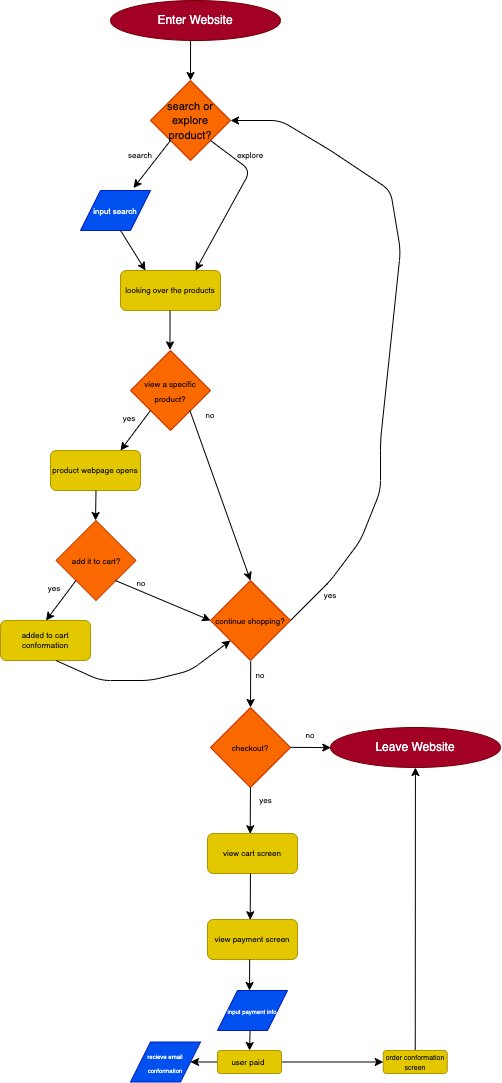

The diagram above was exported from draw.io. Its source (the exported page's mxGraphModel, read from the mxfile embedded in the PNG):
<mxGraphModel dx="595" dy="803" grid="1" gridSize="10" guides="1" tooltips="1" connect="1" arrows="1" fold="1" page="1" pageScale="1" pageWidth="850" pageHeight="1100" math="0" shadow="0">
  <root>
    <mxCell id="0" />
    <mxCell id="1" parent="0" />
    <mxCell id="4" value="Enter Website" style="ellipse;whiteSpace=wrap;html=1;fillColor=#a20025;fontColor=#ffffff;strokeColor=#6F0000;" vertex="1" parent="1">
      <mxGeometry x="110" y="10" width="170" height="40" as="geometry" />
    </mxCell>
    <mxCell id="6" value="&lt;font style=&quot;font-size: 11px&quot;&gt;search or explore product?&lt;/font&gt;" style="rhombus;whiteSpace=wrap;html=1;fillColor=#fa6800;fontColor=#000000;strokeColor=#C73500;" vertex="1" parent="1">
      <mxGeometry x="150" y="90" width="80" height="80" as="geometry" />
    </mxCell>
    <mxCell id="9" value="" style="endArrow=classic;html=1;fontSize=11;exitX=0.471;exitY=1.015;exitDx=0;exitDy=0;exitPerimeter=0;entryX=0.5;entryY=0;entryDx=0;entryDy=0;" edge="1" parent="1" source="4" target="6">
      <mxGeometry width="50" height="50" relative="1" as="geometry">
        <mxPoint x="190" y="56" as="sourcePoint" />
        <mxPoint x="190" y="86" as="targetPoint" />
      </mxGeometry>
    </mxCell>
    <mxCell id="11" value="&lt;font style=&quot;font-size: 8px&quot;&gt;input search&lt;/font&gt;" style="shape=parallelogram;perimeter=parallelogramPerimeter;whiteSpace=wrap;html=1;fixedSize=1;fontSize=11;fillColor=#0050ef;strokeColor=#001DBC;fontColor=#ffffff;" vertex="1" parent="1">
      <mxGeometry x="80" y="200" width="70" height="40" as="geometry" />
    </mxCell>
    <mxCell id="12" value="" style="endArrow=classic;html=1;fontSize=8;exitX=0;exitY=1;exitDx=0;exitDy=0;entryX=0.757;entryY=-0.062;entryDx=0;entryDy=0;entryPerimeter=0;" edge="1" parent="1" source="6" target="11">
      <mxGeometry width="50" height="50" relative="1" as="geometry">
        <mxPoint x="120" y="240" as="sourcePoint" />
        <mxPoint x="170" y="190" as="targetPoint" />
      </mxGeometry>
    </mxCell>
    <mxCell id="15" value="" style="endArrow=classic;html=1;fontSize=8;entryX=0.75;entryY=0;entryDx=0;entryDy=0;" edge="1" parent="1" target="17">
      <mxGeometry width="50" height="50" relative="1" as="geometry">
        <mxPoint x="210" y="150" as="sourcePoint" />
        <mxPoint x="200" y="280" as="targetPoint" />
        <Array as="points">
          <mxPoint x="250" y="180" />
        </Array>
      </mxGeometry>
    </mxCell>
    <mxCell id="16" value="" style="endArrow=classic;html=1;fontSize=8;entryX=0.25;entryY=0;entryDx=0;entryDy=0;" edge="1" parent="1" target="17">
      <mxGeometry width="50" height="50" relative="1" as="geometry">
        <mxPoint x="120" y="240" as="sourcePoint" />
        <mxPoint x="160" y="280" as="targetPoint" />
      </mxGeometry>
    </mxCell>
    <mxCell id="17" value="looking over the products" style="rounded=1;whiteSpace=wrap;html=1;fontSize=8;fillColor=#e3c800;fontColor=#000000;strokeColor=#B09500;" vertex="1" parent="1">
      <mxGeometry x="120" y="280" width="100" height="40" as="geometry" />
    </mxCell>
    <mxCell id="18" value="&lt;font style=&quot;font-size: 8px&quot;&gt;view a specific product?&lt;/font&gt;" style="rhombus;whiteSpace=wrap;html=1;fillColor=#fa6800;fontColor=#000000;strokeColor=#C73500;" vertex="1" parent="1">
      <mxGeometry x="130" y="360" width="80" height="80" as="geometry" />
    </mxCell>
    <mxCell id="19" value="" style="endArrow=classic;html=1;fontSize=11;exitX=0.471;exitY=1.015;exitDx=0;exitDy=0;exitPerimeter=0;entryX=0.5;entryY=0;entryDx=0;entryDy=0;" edge="1" parent="1">
      <mxGeometry width="50" height="50" relative="1" as="geometry">
        <mxPoint x="169.53999999999994" y="320" as="sourcePoint" />
        <mxPoint x="169.4700000000001" y="359.4" as="targetPoint" />
      </mxGeometry>
    </mxCell>
    <mxCell id="20" style="edgeStyle=none;html=1;exitX=0.5;exitY=0;exitDx=0;exitDy=0;entryX=0.491;entryY=-0.01;entryDx=0;entryDy=0;entryPerimeter=0;fontSize=8;" edge="1" parent="1" source="18" target="18">
      <mxGeometry relative="1" as="geometry" />
    </mxCell>
    <mxCell id="21" value="search" style="text;html=1;strokeColor=none;fillColor=none;align=center;verticalAlign=middle;whiteSpace=wrap;rounded=0;fontSize=8;" vertex="1" parent="1">
      <mxGeometry x="110" y="150" width="60" height="30" as="geometry" />
    </mxCell>
    <mxCell id="22" value="explore" style="text;html=1;strokeColor=none;fillColor=none;align=center;verticalAlign=middle;whiteSpace=wrap;rounded=0;fontSize=8;" vertex="1" parent="1">
      <mxGeometry x="220" y="150" width="60" height="30" as="geometry" />
    </mxCell>
    <mxCell id="23" value="&lt;font style=&quot;font-size: 8px&quot;&gt;continue shopping?&lt;/font&gt;" style="rhombus;whiteSpace=wrap;html=1;fillColor=#fa6800;fontColor=#000000;strokeColor=#C73500;" vertex="1" parent="1">
      <mxGeometry x="210" y="590" width="80" height="80" as="geometry" />
    </mxCell>
    <mxCell id="24" value="product webpage opens" style="rounded=1;whiteSpace=wrap;html=1;fontSize=8;fillColor=#e3c800;fontColor=#000000;strokeColor=#B09500;" vertex="1" parent="1">
      <mxGeometry x="50" y="460" width="90" height="40" as="geometry" />
    </mxCell>
    <mxCell id="25" value="" style="endArrow=classic;html=1;fontSize=8;" edge="1" parent="1">
      <mxGeometry width="50" height="50" relative="1" as="geometry">
        <mxPoint x="150" y="420" as="sourcePoint" />
        <mxPoint x="120" y="460" as="targetPoint" />
      </mxGeometry>
    </mxCell>
    <mxCell id="26" value="yes" style="text;html=1;strokeColor=none;fillColor=none;align=center;verticalAlign=middle;whiteSpace=wrap;rounded=0;fontSize=8;" vertex="1" parent="1">
      <mxGeometry x="99" y="413" width="60" height="30" as="geometry" />
    </mxCell>
    <mxCell id="27" value="no" style="text;html=1;strokeColor=none;fillColor=none;align=center;verticalAlign=middle;whiteSpace=wrap;rounded=0;fontSize=8;" vertex="1" parent="1">
      <mxGeometry x="180" y="410" width="60" height="30" as="geometry" />
    </mxCell>
    <mxCell id="29" value="" style="endArrow=classic;html=1;fontSize=8;entryX=0.5;entryY=0;entryDx=0;entryDy=0;" edge="1" parent="1" target="23">
      <mxGeometry width="50" height="50" relative="1" as="geometry">
        <mxPoint x="189.38000000000005" y="420" as="sourcePoint" />
        <mxPoint x="220" y="460" as="targetPoint" />
      </mxGeometry>
    </mxCell>
    <mxCell id="32" value="&lt;span style=&quot;font-size: 8px&quot;&gt;add it to cart?&lt;/span&gt;" style="rhombus;whiteSpace=wrap;html=1;fillColor=#fa6800;fontColor=#000000;strokeColor=#C73500;" vertex="1" parent="1">
      <mxGeometry x="55.5" y="530" width="80" height="80" as="geometry" />
    </mxCell>
    <mxCell id="33" value="" style="endArrow=classic;html=1;fontSize=8;" edge="1" parent="1">
      <mxGeometry width="50" height="50" relative="1" as="geometry">
        <mxPoint x="75.50000000000006" y="590" as="sourcePoint" />
        <mxPoint x="45.50000000000006" y="630" as="targetPoint" />
      </mxGeometry>
    </mxCell>
    <mxCell id="34" value="yes" style="text;html=1;strokeColor=none;fillColor=none;align=center;verticalAlign=middle;whiteSpace=wrap;rounded=0;fontSize=8;" vertex="1" parent="1">
      <mxGeometry x="24.5" y="583" width="60" height="30" as="geometry" />
    </mxCell>
    <mxCell id="35" value="no" style="text;html=1;strokeColor=none;fillColor=none;align=center;verticalAlign=middle;whiteSpace=wrap;rounded=0;fontSize=8;" vertex="1" parent="1">
      <mxGeometry x="110.5" y="578" width="60" height="30" as="geometry" />
    </mxCell>
    <mxCell id="36" value="" style="endArrow=classic;html=1;fontSize=8;entryX=0;entryY=0.5;entryDx=0;entryDy=0;" edge="1" parent="1" target="23">
      <mxGeometry width="50" height="50" relative="1" as="geometry">
        <mxPoint x="114.88000000000005" y="590" as="sourcePoint" />
        <mxPoint x="145.50000000000006" y="630" as="targetPoint" />
      </mxGeometry>
    </mxCell>
    <mxCell id="37" value="" style="endArrow=classic;html=1;fontSize=8;" edge="1" parent="1">
      <mxGeometry width="50" height="50" relative="1" as="geometry">
        <mxPoint x="95.51000000000005" y="500" as="sourcePoint" />
        <mxPoint x="95" y="530" as="targetPoint" />
      </mxGeometry>
    </mxCell>
    <mxCell id="38" value="added to cart conformation" style="rounded=1;whiteSpace=wrap;html=1;fontSize=8;fillColor=#e3c800;fontColor=#000000;strokeColor=#B09500;" vertex="1" parent="1">
      <mxGeometry y="630" width="90" height="40" as="geometry" />
    </mxCell>
    <mxCell id="40" value="" style="endArrow=classic;html=1;fontSize=8;entryX=0;entryY=1;entryDx=0;entryDy=0;" edge="1" parent="1" target="23">
      <mxGeometry width="50" height="50" relative="1" as="geometry">
        <mxPoint x="55.50000000000006" y="670" as="sourcePoint" />
        <mxPoint x="25.500000000000057" y="710" as="targetPoint" />
        <Array as="points">
          <mxPoint x="100" y="690" />
          <mxPoint x="150" y="690" />
          <mxPoint x="190" y="680" />
        </Array>
      </mxGeometry>
    </mxCell>
    <mxCell id="42" value="" style="endArrow=classic;html=1;fontSize=8;entryX=1;entryY=0.5;entryDx=0;entryDy=0;" edge="1" parent="1" target="6">
      <mxGeometry width="50" height="50" relative="1" as="geometry">
        <mxPoint x="290" y="630" as="sourcePoint" />
        <mxPoint x="310" y="480" as="targetPoint" />
        <Array as="points">
          <mxPoint x="330" y="590" />
          <mxPoint x="360" y="550" />
          <mxPoint x="380" y="500" />
          <mxPoint x="380" y="450" />
          <mxPoint x="400" y="260" />
          <mxPoint x="390" y="200" />
          <mxPoint x="330" y="160" />
          <mxPoint x="280" y="130" />
        </Array>
      </mxGeometry>
    </mxCell>
    <mxCell id="44" value="yes" style="text;html=1;strokeColor=none;fillColor=none;align=center;verticalAlign=middle;whiteSpace=wrap;rounded=0;fontSize=8;" vertex="1" parent="1">
      <mxGeometry x="300" y="590" width="60" height="30" as="geometry" />
    </mxCell>
    <mxCell id="45" value="" style="endArrow=classic;html=1;fontSize=8;exitX=0.337;exitY=0.024;exitDx=0;exitDy=0;exitPerimeter=0;" edge="1" parent="1" source="46">
      <mxGeometry width="50" height="50" relative="1" as="geometry">
        <mxPoint x="251" y="677" as="sourcePoint" />
        <mxPoint x="250" y="717" as="targetPoint" />
      </mxGeometry>
    </mxCell>
    <mxCell id="46" value="no" style="text;html=1;strokeColor=none;fillColor=none;align=center;verticalAlign=middle;whiteSpace=wrap;rounded=0;fontSize=8;" vertex="1" parent="1">
      <mxGeometry x="230" y="670" width="60" height="30" as="geometry" />
    </mxCell>
    <mxCell id="48" value="&lt;font style=&quot;font-size: 8px&quot;&gt;checkout?&lt;/font&gt;" style="rhombus;whiteSpace=wrap;html=1;fillColor=#fa6800;fontColor=#000000;strokeColor=#C73500;" vertex="1" parent="1">
      <mxGeometry x="210" y="717" width="80" height="80" as="geometry" />
    </mxCell>
    <mxCell id="49" value="" style="endArrow=classic;html=1;fontSize=8;exitX=0.337;exitY=0.024;exitDx=0;exitDy=0;exitPerimeter=0;" edge="1" parent="1">
      <mxGeometry width="50" height="50" relative="1" as="geometry">
        <mxPoint x="290" y="756.84" as="sourcePoint" />
        <mxPoint x="330.3091263640873" y="757.12" as="targetPoint" />
      </mxGeometry>
    </mxCell>
    <mxCell id="50" value="no" style="text;html=1;strokeColor=none;fillColor=none;align=center;verticalAlign=middle;whiteSpace=wrap;rounded=0;fontSize=8;" vertex="1" parent="1">
      <mxGeometry x="280" y="730" width="60" height="30" as="geometry" />
    </mxCell>
    <mxCell id="57" value="" style="endArrow=classic;html=1;fontSize=8;exitX=0.337;exitY=0.024;exitDx=0;exitDy=0;exitPerimeter=0;" edge="1" parent="1">
      <mxGeometry width="50" height="50" relative="1" as="geometry">
        <mxPoint x="249.94000000000003" y="797.0000000000002" as="sourcePoint" />
        <mxPoint x="249.72" y="843.2799999999997" as="targetPoint" />
      </mxGeometry>
    </mxCell>
    <mxCell id="58" value="yes" style="text;html=1;align=center;verticalAlign=middle;resizable=0;points=[];autosize=1;strokeColor=none;fillColor=none;fontSize=8;" vertex="1" parent="1">
      <mxGeometry x="250" y="800" width="30" height="20" as="geometry" />
    </mxCell>
    <mxCell id="60" value="view cart screen" style="rounded=1;whiteSpace=wrap;html=1;fontSize=8;fillColor=#e3c800;fontColor=#000000;strokeColor=#B09500;" vertex="1" parent="1">
      <mxGeometry x="207" y="843" width="90" height="40" as="geometry" />
    </mxCell>
    <mxCell id="62" value="" style="endArrow=classic;html=1;fontSize=8;exitX=0.337;exitY=0.024;exitDx=0;exitDy=0;exitPerimeter=0;" edge="1" parent="1">
      <mxGeometry width="50" height="50" relative="1" as="geometry">
        <mxPoint x="249.94" y="883.0000000000001" as="sourcePoint" />
        <mxPoint x="249.72000000000003" y="929.2799999999999" as="targetPoint" />
      </mxGeometry>
    </mxCell>
    <mxCell id="63" value="view payment screen" style="rounded=1;whiteSpace=wrap;html=1;fontSize=8;fillColor=#e3c800;fontColor=#000000;strokeColor=#B09500;" vertex="1" parent="1">
      <mxGeometry x="207" y="929" width="90" height="40" as="geometry" />
    </mxCell>
    <mxCell id="64" value="&lt;font style=&quot;font-size: 6px&quot;&gt;input payment info&lt;/font&gt;" style="shape=parallelogram;perimeter=parallelogramPerimeter;whiteSpace=wrap;html=1;fixedSize=1;fontSize=11;fillColor=#0050ef;strokeColor=#001DBC;fontColor=#ffffff;" vertex="1" parent="1">
      <mxGeometry x="217" y="1000" width="70" height="40" as="geometry" />
    </mxCell>
    <mxCell id="65" value="" style="endArrow=classic;html=1;fontSize=8;exitX=0.337;exitY=0.024;exitDx=0;exitDy=0;exitPerimeter=0;" edge="1" parent="1">
      <mxGeometry width="50" height="50" relative="1" as="geometry">
        <mxPoint x="249.17000000000004" y="969" as="sourcePoint" />
        <mxPoint x="249" y="1000" as="targetPoint" />
      </mxGeometry>
    </mxCell>
    <mxCell id="70" style="edgeStyle=none;html=1;exitX=0;exitY=0.5;exitDx=0;exitDy=0;fontSize=6;" edge="1" parent="1" source="67">
      <mxGeometry relative="1" as="geometry">
        <mxPoint x="190" y="1071.4883720930234" as="targetPoint" />
      </mxGeometry>
    </mxCell>
    <mxCell id="71" style="edgeStyle=none;html=1;exitX=1;exitY=0.5;exitDx=0;exitDy=0;fontSize=6;entryX=0;entryY=0.5;entryDx=0;entryDy=0;" edge="1" parent="1" source="67" target="73">
      <mxGeometry relative="1" as="geometry">
        <mxPoint x="340" y="1071" as="targetPoint" />
      </mxGeometry>
    </mxCell>
    <mxCell id="67" value="user paid&amp;nbsp;" style="rounded=1;whiteSpace=wrap;html=1;fontSize=8;fillColor=#e3c800;fontColor=#000000;strokeColor=#B09500;" vertex="1" parent="1">
      <mxGeometry x="217" y="1060" width="64" height="23" as="geometry" />
    </mxCell>
    <mxCell id="68" value="" style="endArrow=classic;html=1;fontSize=8;exitX=0.337;exitY=0.024;exitDx=0;exitDy=0;exitPerimeter=0;" edge="1" parent="1">
      <mxGeometry width="50" height="50" relative="1" as="geometry">
        <mxPoint x="249.56000000000006" y="1040.0000000000002" as="sourcePoint" />
        <mxPoint x="249" y="1060" as="targetPoint" />
      </mxGeometry>
    </mxCell>
    <mxCell id="76" style="edgeStyle=none;html=1;exitX=0.5;exitY=0;exitDx=0;exitDy=0;fontSize=7;" edge="1" parent="1" source="73">
      <mxGeometry relative="1" as="geometry">
        <mxPoint x="414.92391304347836" y="777" as="targetPoint" />
        <mxPoint x="414.75" y="1047" as="sourcePoint" />
      </mxGeometry>
    </mxCell>
    <mxCell id="73" value="&lt;font style=&quot;font-size: 7px&quot;&gt;order conformation screen&lt;/font&gt;" style="rounded=1;whiteSpace=wrap;html=1;fontSize=8;fillColor=#e3c800;fontColor=#000000;strokeColor=#B09500;" vertex="1" parent="1">
      <mxGeometry x="382.75" y="1060" width="64" height="23" as="geometry" />
    </mxCell>
    <mxCell id="78" value="Leave Website" style="ellipse;whiteSpace=wrap;html=1;fillColor=#a20025;fontColor=#ffffff;strokeColor=#6F0000;" vertex="1" parent="1">
      <mxGeometry x="330" y="737" width="170" height="40" as="geometry" />
    </mxCell>
    <mxCell id="79" value="&lt;font style=&quot;font-size: 6px&quot;&gt;recieve email conformation&lt;/font&gt;" style="shape=parallelogram;perimeter=parallelogramPerimeter;whiteSpace=wrap;html=1;fixedSize=1;fontSize=11;fillColor=#0050ef;strokeColor=#001DBC;fontColor=#ffffff;" vertex="1" parent="1">
      <mxGeometry x="130" y="1051.5" width="70" height="40" as="geometry" />
    </mxCell>
  </root>
</mxGraphModel>